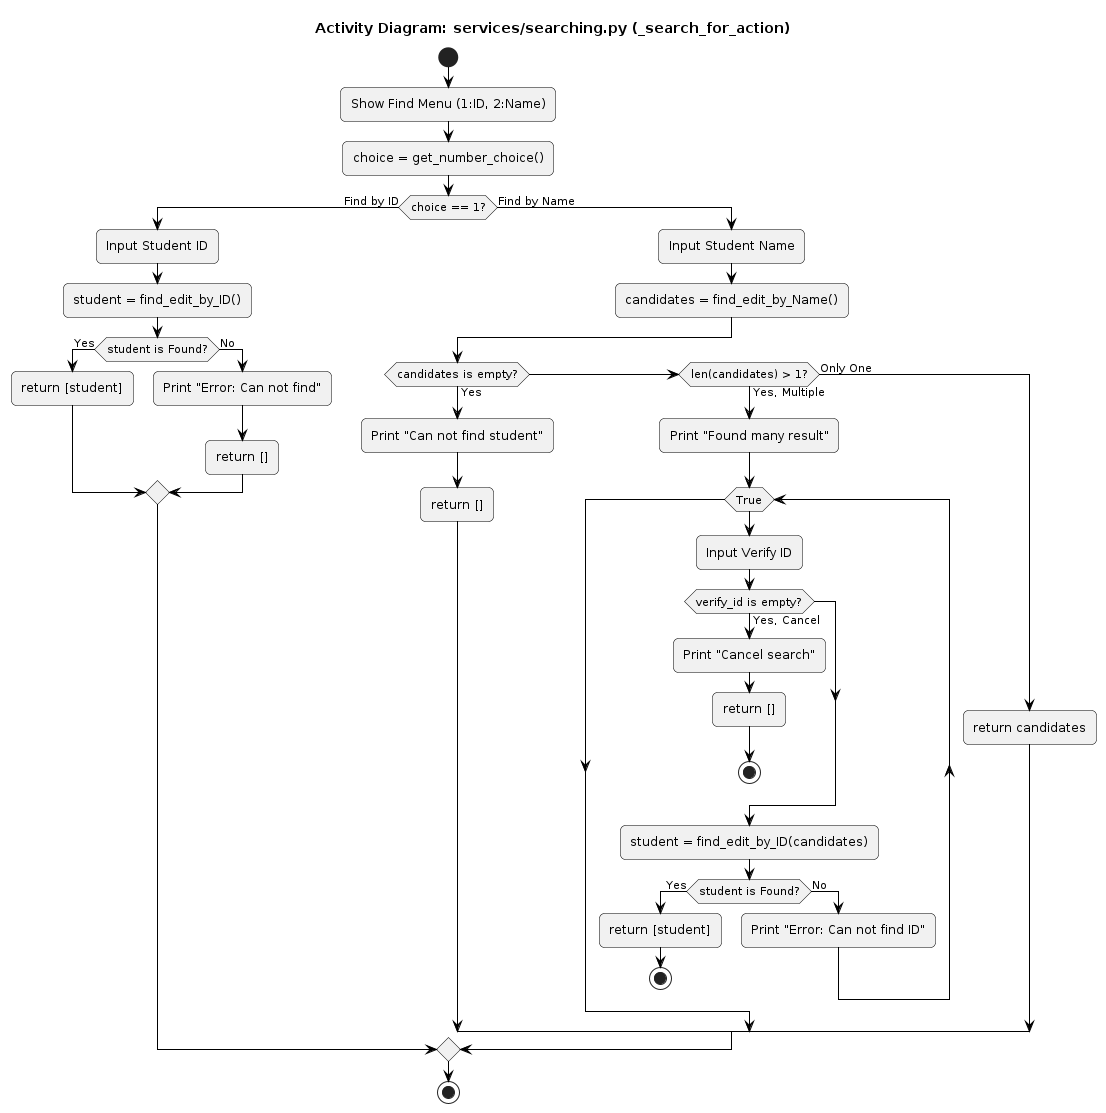

The diagram above was rendered by PlantUML. Its source (embedded in the PNG):
@startuml
title "Activity Diagram: services/searching.py (_search_for_action)"

skinparam monochrome true
skinparam roundcorner 10
skinparam shadowing false
skinparam activityBorderColor black
skinparam activityArrowColor black

start

:Show Find Menu (1:ID, 2:Name);
:choice = get_number_choice();

if (choice == 1?) then (Find by ID)
    :Input Student ID;
    :student = find_edit_by_ID();
    if (student is Found?) then (Yes)
        :return [student];
    else (No)
        :Print "Error: Can not find";
        :return [];
    endif

else (Find by Name)
    :Input Student Name;
    :candidates = find_edit_by_Name();
    
    if (candidates is empty?) then (Yes)
        :Print "Can not find student";
        :return [];
        
    else if (len(candidates) > 1?) then (Yes, Multiple)
        :Print "Found many result";
        while (True)
            :Input Verify ID;
            if (verify_id is empty?) then (Yes, Cancel)
                :Print "Cancel search";
                :return [];
                stop
            endif
            :student = find_edit_by_ID(candidates);
            if (student is Found?) then (Yes)
                :return [student];
                stop
            else (No)
                :Print "Error: Can not find ID";
            endif
        endwhile
        
    else (Only One)
        :return candidates;
    endif
endif

stop
@enduml